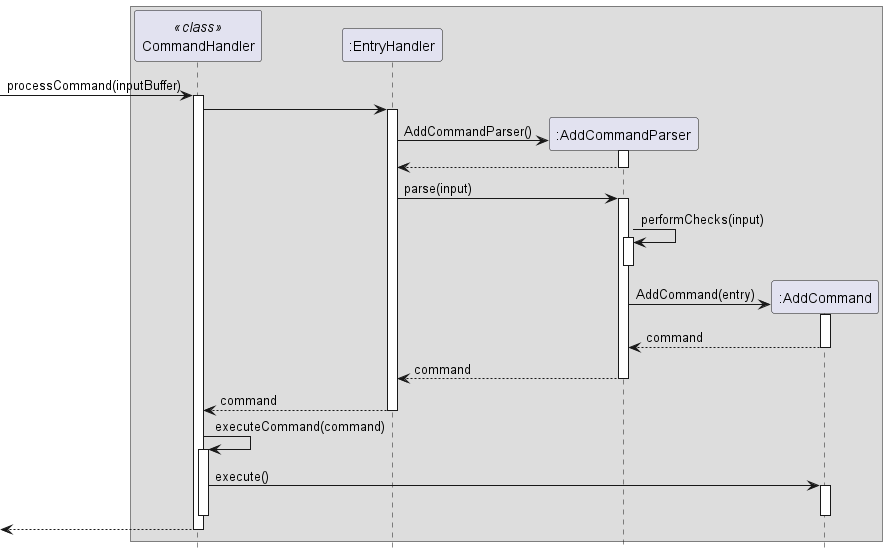

The diagram above was rendered by PlantUML. Its source (embedded in the PNG):
@startuml
!include Style.puml

box
participant "CommandHandler" <<class>>
participant ":EntryHandler" as EntryHandler
participant ":AddCommandParser" as AddCommandParser
participant ":AddCommand" as AddCommand
end box

-> CommandHandler : processCommand(inputBuffer)
activate CommandHandler
CommandHandler -> EntryHandler

activate EntryHandler

create AddCommandParser
EntryHandler -> AddCommandParser : AddCommandParser()
activate AddCommandParser

AddCommandParser --> EntryHandler
deactivate AddCommandParser

EntryHandler -> AddCommandParser : parse(input)
activate AddCommandParser

AddCommandParser -> AddCommandParser : performChecks(input)
activate AddCommandParser

deactivate AddCommandParser

create AddCommand
AddCommandParser -> AddCommand : AddCommand(entry)
activate AddCommand

AddCommand --> AddCommandParser : command
deactivate AddCommand

AddCommandParser --> EntryHandler : command
deactivate AddCommandParser

EntryHandler --> CommandHandler : command
deactivate EntryHandler

CommandHandler -> CommandHandler : executeCommand(command)
activate CommandHandler

CommandHandler -> AddCommand : execute()
activate AddCommand

deactivate AddCommand
deactivate CommandHandler

<-- CommandHandler
deactivate CommandHandler

@enduml